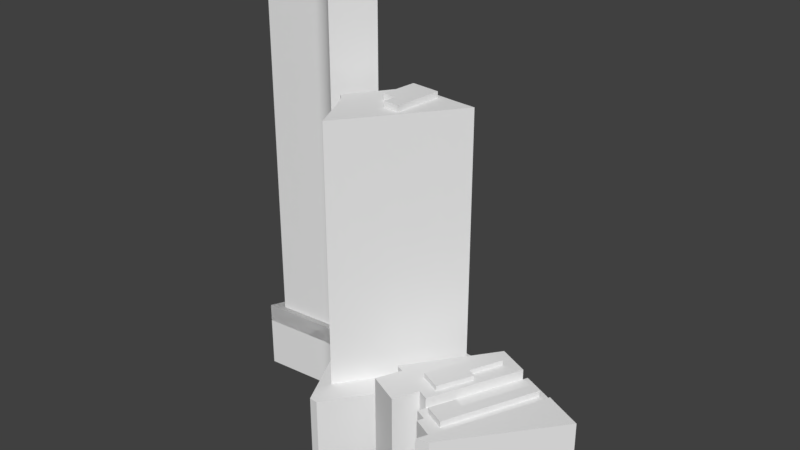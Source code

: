 # Source: SkyscraperGroup_CurvyTwo.blend  (saved by Blender 2.79.0; exported with 4.5.12 LTS)
import bpy
from mathutils import Matrix  # noqa: F401  (used for matrix-valued properties, if any)

bpy.ops.wm.read_factory_settings(use_empty=True)
scene = bpy.context.scene
scene.name = 'Scene'

# ---- collections
col_collection_1 = bpy.data.collections.new('Collection 1'); scene.collection.children.link(col_collection_1)

# ---- materials (node trees are filled in below, after node groups)
mat_cityenginematerial2 = bpy.data.materials.new('CityEngineMaterial2')
mat_cityenginematerial2.alpha_threshold = 0.0
mat_cityenginematerial2.use_transparent_shadow = False
mat_cityenginematerial2.roughness = 0.5

# ---- material node trees

# ---- world
world_world = bpy.data.worlds.new('World'); scene.world = world_world
world_world.color = (0.05088, 0.05088, 0.05088)
world_world.use_sun_shadow = False
world_world.sun_shadow_jitter_overblur = 0.0
world_world.cycles.sampling_method = 'MANUAL'

# ---- meshes
me_cityenginematerial2_mesh_cityenginematerial3_013 = bpy.data.meshes.new('CityEngineMaterial2_mesh_CityEngineMaterial3.013')
me_cityenginematerial2_mesh_cityenginematerial3_013.from_pydata([(42.02, -23.25, 43.09), (65.65, -23.25, -9.388), (69.47, -23.25, -7.581), (71.67, -23.25, -6.578), (75.91, -23.25, -4.628), (78.27, -23.25, -3.552), (82.23, -23.25, -1.77), (67.4, -23.25, 16.7), (56.17, -23.25, 30.69), (47.19, -23.25, 41.88), (65.65, 13.83, -9.388), (42.02, 13.83, 43.09), (47.19, 13.83, 41.88), (56.17, 13.83, 30.69), (67.4, 13.83, 16.7), (82.23, 13.83, -1.77), (78.27, 13.83, -3.552), (75.91, 13.83, -4.628), (71.67, 13.83, -6.578), (69.47, 13.83, -7.581)], [], [(0, 1, 2, 3, 4, 5, 6, 7, 8, 9), (10, 11, 12, 13, 14, 15, 16, 17, 18, 19), (1, 0, 11, 10), (0, 9, 12, 11), (9, 8, 13, 12), (8, 7, 14, 13), (7, 6, 15, 14), (6, 5, 16, 15), (5, 4, 17, 16), (4, 3, 18, 17), (3, 2, 19, 18), (2, 1, 10, 19)])
me_cityenginematerial2_mesh_cityenginematerial3_013.polygons.foreach_set('use_smooth', [True] * 12)
_k = set([(0, 1), (0, 9), (0, 11), (1, 2), (1, 10), (2, 3), (2, 19), (3, 4), (4, 5), (5, 6), (6, 7), (6, 15), (7, 8), (8, 9), (9, 12), (10, 11), (10, 19), (11, 12), (12, 13), (13, 14), (14, 15), (15, 16), (16, 17), (17, 18), (18, 19)])
me_cityenginematerial2_mesh_cityenginematerial3_013.attributes.new('sharp_edge', 'BOOLEAN', 'EDGE').data.foreach_set('value', [ (min(e.vertices), max(e.vertices)) in _k for e in me_cityenginematerial2_mesh_cityenginematerial3_013.edges])
_uv = me_cityenginematerial2_mesh_cityenginematerial3_013.uv_layers.new(name='UVMap')
_uv.uv.foreach_set('vector', [0.2766, 0.6544, 0.2766, 0.000672, 0.2125, 0.001568, 0.1758, 0.001671, 0.1052, 0.002137, 0.06579, 0.002246, 0.0, 0.002246, 0.09, 0.2627, 0.1582, 0.46, 0.2127, 0.6178, 0.2766, 0.000672, 0.2766, 0.6544, 0.2127, 0.6178, 0.1582, 0.46, 0.09, 0.2627, 0.0, 0.002246, 0.06579, 0.002246, 0.1052, 0.002137, 0.1758, 0.001671, 0.2125, 0.001568, 0.2766, 0.000672, 0.2766, 0.6544, 0.2766, 0.6544, 0.2766, 0.000672, 0.2766, 0.6544, 0.2127, 0.6178, 0.2127, 0.6178, 0.2766, 0.6544, 0.2127, 0.6178, 0.1582, 0.46, 0.1582, 0.46, 0.2127, 0.6178, 0.1582, 0.46, 0.09, 0.2627, 0.09, 0.2627, 0.1582, 0.46, 0.09, 0.2627, 0.0, 0.002246, 0.0, 0.002246, 0.09, 0.2627, 0.0, 0.002246, 0.06579, 0.002246, 0.06579, 0.002246, 0.0, 0.002246, 0.06579, 0.002246, 0.1052, 0.002137, 0.1052, 0.002137, 0.06579, 0.002246, 0.1052, 0.002137, 0.1758, 0.001671, 0.1758, 0.001671, 0.1052, 0.002137, 0.1758, 0.001671, 0.2125, 0.001568, 0.2125, 0.001568, 0.1758, 0.001671, 0.2125, 0.001568, 0.2766, 0.000672, 0.2766, 0.000672, 0.2125, 0.001568])
me_cityenginematerial2_mesh_cityenginematerial3_013.materials.append(mat_cityenginematerial2)
me_cityenginematerial2_mesh_cityenginematerial3_013.use_remesh_preserve_volume = False
me_cityenginematerial2_mesh_cityenginematerial3_013.use_remesh_preserve_attributes = False
me_cityenginematerial2_mesh_cityenginematerial3_013.use_mirror_vertex_groups = False
me_cityenginematerial2_mesh_cityenginematerial3_013.update()
me_cityenginematerial2_mesh_cityenginematerial3_013.normals_split_custom_set([tuple(v) for v in zip(*[iter([3.39e-07, -1.0, -3.467e-07, 3.39e-07, -1.0, -3.467e-07, 3.39e-07, -1.0, -3.467e-07, 3.39e-07, -1.0, -3.467e-07, 3.39e-07, -1.0, -3.467e-07, 3.39e-07, -1.0, -3.467e-07, 3.39e-07, -1.0, -3.467e-07, 3.39e-07, -1.0, -3.467e-07, 3.39e-07, -1.0, -3.467e-07, 3.39e-07, -1.0, -3.467e-07, -3.39e-07, 1.0, 3.9e-07, -3.39e-07, 1.0, 3.9e-07, -3.39e-07, 1.0, 3.9e-07, -3.39e-07, 1.0, 3.9e-07, -3.39e-07, 1.0, 3.9e-07, -3.39e-07, 1.0, 3.9e-07, -3.39e-07, 1.0, 3.9e-07, -3.39e-07, 1.0, 3.9e-07, -3.39e-07, 1.0, 3.9e-07, -3.39e-07, 1.0, 3.9e-07, -0.9119, 0.0, -0.4105, -0.9119, 0.0, -0.4105, -0.9119, 0.0, -0.4105, -0.9119, 0.0, -0.4105, 0.2281, -9.686e-08, 0.9736, 0.2281, -9.686e-08, 0.9736, 0.2281, -9.686e-08, 0.9736, 0.2281, -9.686e-08, 0.9736, 0.7798, -1.147e-07, 0.626, 0.7798, -5.736e-08, 0.626, 0.7798, -5.736e-08, 0.626, 0.7798, -1.147e-07, 0.626, 0.7798, -5.736e-08, 0.626, 0.7798, 6.949e-08, 0.626, 0.7798, 6.949e-08, 0.626, 0.7798, -5.736e-08, 0.626, 0.7798, 6.949e-08, 0.626, 0.7798, 1.39e-07, 0.626, 0.7798, 1.39e-07, 0.626, 0.7798, 6.949e-08, 0.626, 0.4105, -9.479e-08, -0.9119, 0.4122, -8.694e-08, -0.9111, 0.4122, -8.694e-08, -0.9111, 0.4105, -9.479e-08, -0.9119, 0.4122, -8.694e-08, -0.9111, 0.4162, -3.954e-08, -0.9093, 0.4162, -3.954e-08, -0.9093, 0.4122, -8.694e-08, -0.9111, 0.4162, -3.954e-08, -0.9093, 0.4162, 0.0, -0.9093, 0.4162, 0.0, -0.9093, 0.4162, -3.954e-08, -0.9093, 0.4162, 0.0, -0.9093, 0.4139, 0.0, -0.9103, 0.4139, 0.0, -0.9103, 0.4162, 0.0, -0.9093, 0.4275, -9.737e-08, -0.904, 0.4275, -9.737e-08, -0.904, 0.4275, -9.737e-08, -0.904, 0.4275, -9.737e-08, -0.904])] * 3)])
me_cityenginematerial2_mesh_cityenginematerial3_012 = bpy.data.meshes.new('CityEngineMaterial2_mesh_CityEngineMaterial3.012')
me_cityenginematerial2_mesh_cityenginematerial3_012.from_pydata([(57.07, 12.8, -10.34), (61.54, 12.8, -8.363), (43.98, 12.8, 31.36), (39.51, 12.8, 29.39), (61.54, 15.53, -8.363), (57.07, 15.53, -10.34), (39.51, 15.53, 29.39), (43.98, 15.53, 31.36), (40.07, 12.8, 16.69), (44.3, 12.8, 18.56), (35.28, 12.8, 27.52), (44.3, 15.53, 18.56), (40.07, 15.53, 16.69), (35.28, 15.53, 27.52)], [], [(0, 1, 2, 3), (4, 5, 6, 7), (1, 0, 5, 4), (0, 3, 6, 5), (3, 2, 7, 6), (2, 1, 4, 7), (8, 9, 3, 10), (11, 12, 13, 6), (9, 8, 12, 11), (8, 10, 13, 12), (10, 3, 6, 13), (3, 9, 11, 6)])
me_cityenginematerial2_mesh_cityenginematerial3_012.polygons.foreach_set('use_smooth', [True] * 12)
_k = set([(0, 1), (0, 3), (0, 5), (1, 2), (1, 4), (2, 3), (2, 7), (3, 6), (3, 9), (3, 10), (4, 5), (4, 7), (5, 6), (6, 7), (6, 11), (6, 13), (8, 9), (8, 10), (8, 12), (9, 11), (10, 13), (11, 12), (12, 13)])
me_cityenginematerial2_mesh_cityenginematerial3_012.attributes.new('sharp_edge', 'BOOLEAN', 'EDGE').data.foreach_set('value', [ (min(e.vertices), max(e.vertices)) in _k for e in me_cityenginematerial2_mesh_cityenginematerial3_012.edges])
_uv = me_cityenginematerial2_mesh_cityenginematerial3_012.uv_layers.new(name='UVMap')
_uv.uv.foreach_set('vector', [0.4018, 0.000792, 0.2816, 0.000679, 0.2766, 0.5531, 0.3973, 0.5536, 0.2816, 0.000679, 0.4018, 0.000792, 0.3973, 0.5536, 0.2766, 0.5531, 0.2816, 0.000679, 0.4018, 0.000792, 0.4018, 0.000792, 0.2816, 0.000679, 0.4018, 0.000792, 0.3973, 0.5536, 0.3973, 0.5536, 0.4018, 0.000792, 0.3973, 0.5536, 0.2766, 0.5531, 0.2766, 0.5531, 0.3973, 0.5536, 0.2766, 0.5531, 0.2816, 0.000679, 0.2816, 0.000679, 0.2766, 0.5531, 0.5126, 0.4033, 0.3985, 0.4029, 0.3973, 0.5536, 0.5115, 0.554, 0.3985, 0.4029, 0.5126, 0.4033, 0.5115, 0.554, 0.3973, 0.5536, 0.3985, 0.4029, 0.5126, 0.4033, 0.5126, 0.4033, 0.3985, 0.4029, 0.5126, 0.4033, 0.5115, 0.554, 0.5115, 0.554, 0.5126, 0.4033, 0.5115, 0.554, 0.3973, 0.5536, 0.3973, 0.5536, 0.5115, 0.554, 0.3973, 0.5536, 0.3985, 0.4029, 0.3985, 0.4029, 0.3973, 0.5536])
me_cityenginematerial2_mesh_cityenginematerial3_012.materials.append(mat_cityenginematerial2)
me_cityenginematerial2_mesh_cityenginematerial3_012.use_remesh_preserve_volume = False
me_cityenginematerial2_mesh_cityenginematerial3_012.use_remesh_preserve_attributes = False
me_cityenginematerial2_mesh_cityenginematerial3_012.use_mirror_vertex_groups = False
me_cityenginematerial2_mesh_cityenginematerial3_012.update()
me_cityenginematerial2_mesh_cityenginematerial3_012.normals_split_custom_set([tuple(v) for v in zip(*[iter([2.841e-07, -1.0, -6.65e-07, 2.841e-07, -1.0, -6.65e-07, 2.841e-07, -1.0, -6.65e-07, 2.841e-07, -1.0, -6.65e-07, -2.841e-07, 1.0, 7.189e-07, -2.841e-07, 1.0, 7.189e-07, -2.841e-07, 1.0, 7.189e-07, -2.841e-07, 1.0, 7.189e-07, 0.4043, 0.0, -0.9146, 0.4043, 0.0, -0.9146, 0.4043, 0.0, -0.9146, 0.4043, 0.0, -0.9146, -0.9146, 0.0, -0.4043, -0.9146, 0.0, -0.4043, -0.9146, 0.0, -0.4043, -0.9146, 0.0, -0.4043, -0.4043, 0.0, 0.9146, -0.4043, 0.0, 0.9146, -0.4043, 0.0, 0.9146, -0.4043, 0.0, 0.9146, 0.9146, 0.0, 0.4043, 0.9146, 0.0, 0.4043, 0.9146, 0.0, 0.4043, 0.9146, 0.0, 0.4043, 0.0, -1.0, 6.973e-08, 0.0, -1.0, 6.973e-08, 0.0, -1.0, 6.973e-08, 0.0, -1.0, 6.973e-08, -1.042e-06, 1.0, 2.371e-06, -1.042e-06, 1.0, 2.371e-06, -1.042e-06, 1.0, 2.371e-06, -1.042e-06, 1.0, 2.371e-06, 0.4043, 0.0, -0.9146, 0.4043, 0.0, -0.9146, 0.4043, 0.0, -0.9146, 0.4043, 0.0, -0.9146, -0.9146, 0.0, -0.4043, -0.9146, 0.0, -0.4043, -0.9146, 0.0, -0.4043, -0.9146, 0.0, -0.4043, -0.4043, 0.0, 0.9146, -0.4043, 0.0, 0.9146, -0.4043, 0.0, 0.9146, -0.4043, 0.0, 0.9146, 0.9146, 0.0, 0.4043, 0.9146, 0.0, 0.4043, 0.9146, 0.0, 0.4043, 0.9146, 0.0, 0.4043])] * 3)])
me_cityenginematerial2_mesh_cityenginematerial3_011 = bpy.data.meshes.new('CityEngineMaterial2_mesh_CityEngineMaterial3.011')
me_cityenginematerial2_mesh_cityenginematerial3_011.from_pydata([(35.99, -23.26, 30.86), (45.58, -23.26, 35.18), (44.33, -23.26, 37.97), (34.76, -23.26, 33.6), (45.58, 12.8, 35.18), (35.99, 12.8, 30.86), (34.76, 12.8, 33.6), (44.33, 12.8, 37.97), (62.78, -23.26, -10.74), (51.1, -23.26, -15.91), (51.1, 12.8, -15.91), (62.78, 12.8, -10.74), (31.05, -23.26, 28.64), (31.05, 12.8, 28.64), (65.65, -23.26, -9.388), (65.65, 12.8, -9.388)], [], [(0, 1, 2, 3), (4, 5, 6, 7), (1, 0, 5, 4), (0, 3, 6, 5), (3, 2, 7, 6), (2, 1, 4, 7), (8, 9, 10, 11), (9, 12, 13, 10), (12, 1, 4, 13), (1, 14, 15, 4), (14, 8, 11, 15), (11, 10, 13, 4, 15)])
me_cityenginematerial2_mesh_cityenginematerial3_011.polygons.foreach_set('use_smooth', [True] * 12)
_k = set([(0, 1), (0, 3), (0, 5), (1, 2), (1, 4), (2, 3), (2, 7), (3, 6), (4, 5), (4, 7), (4, 13), (4, 15), (5, 6), (6, 7), (8, 11), (9, 10), (10, 11), (10, 13), (11, 15), (12, 13), (14, 15)])
me_cityenginematerial2_mesh_cityenginematerial3_011.attributes.new('sharp_edge', 'BOOLEAN', 'EDGE').data.foreach_set('value', [ (min(e.vertices), max(e.vertices)) in _k for e in me_cityenginematerial2_mesh_cityenginematerial3_011.edges])
_uv = me_cityenginematerial2_mesh_cityenginematerial3_011.uv_layers.new(name='UVMap')
_uv.uv.foreach_set('vector', [0.4357, 0.5557, 0.2766, 0.5559, 0.2766, 0.5906, 0.4358, 0.5899, 0.2766, 0.5559, 0.4357, 0.5557, 0.4358, 0.5899, 0.2766, 0.5906, 0.2766, 0.5559, 0.4357, 0.5557, 0.4357, 0.5557, 0.2766, 0.5559, 0.4357, 0.5557, 0.4358, 0.5899, 0.4358, 0.5899, 0.4357, 0.5557, 0.4358, 0.5899, 0.2766, 0.5906, 0.2766, 0.5906, 0.4358, 0.5899, 0.2766, 0.5906, 0.2766, 0.5559, 0.2766, 0.5559, 0.2766, 0.5906, 0.3246, 0.0, 0.5166, 0.0, 0.5166, 0.0, 0.3246, 0.0, 0.5166, 0.0, 0.5177, 0.5556, 0.5177, 0.5556, 0.5166, 0.0, 0.5177, 0.5556, 0.2766, 0.5559, 0.2766, 0.5559, 0.5177, 0.5556, 0.2766, 0.5559, 0.2766, 0.000672, 0.2766, 0.000672, 0.2766, 0.5559, 0.2766, 0.000672, 0.3246, 0.0, 0.3246, 0.0, 0.2766, 0.000672, 0.3246, 0.0, 0.5166, 0.0, 0.5177, 0.5556, 0.2766, 0.5559, 0.2766, 0.000672])
me_cityenginematerial2_mesh_cityenginematerial3_011.materials.append(mat_cityenginematerial2)
me_cityenginematerial2_mesh_cityenginematerial3_011.use_remesh_preserve_volume = False
me_cityenginematerial2_mesh_cityenginematerial3_011.use_remesh_preserve_attributes = False
me_cityenginematerial2_mesh_cityenginematerial3_011.use_mirror_vertex_groups = False
me_cityenginematerial2_mesh_cityenginematerial3_011.update()
me_cityenginematerial2_mesh_cityenginematerial3_011.normals_split_custom_set([tuple(v) for v in zip(*[iter([0.0, -1.0, 4.783e-07, 0.0, -1.0, 4.783e-07, 0.0, -1.0, 4.783e-07, 0.0, -1.0, 4.783e-07, 0.0, 1.0, 2.391e-07, 0.0, 1.0, 2.391e-07, 0.0, 1.0, 2.391e-07, 0.0, 1.0, 2.391e-07, 0.4105, 8.045e-08, -0.9119, 0.4105, 8.045e-08, -0.9119, 0.4105, 8.045e-08, -0.9119, 0.4105, 8.045e-08, -0.9119, -0.9119, 7.036e-08, -0.4105, -0.9119, 7.036e-08, -0.4105, -0.9119, 7.036e-08, -0.4105, -0.9119, 7.036e-08, -0.4105, -0.4149, -8.044e-08, 0.9099, -0.4149, -8.044e-08, 0.9099, -0.4149, -8.044e-08, 0.9099, -0.4149, -8.044e-08, 0.9099, 0.9119, -6.92e-08, 0.4105, 0.9119, -6.92e-08, 0.4105, 0.9119, -6.92e-08, 0.4105, 0.9119, -6.92e-08, 0.4105, 0.4043, 0.0, -0.9146, 0.4043, 0.0, -0.9146, 0.4043, 0.0, -0.9146, 0.4043, 0.0, -0.9146, -0.9119, -6.93e-08, -0.4105, -0.9119, -6.93e-08, -0.4105, -0.9119, -6.93e-08, -0.4105, -0.9119, -6.93e-08, -0.4105, -0.4105, -7.964e-08, 0.9119, -0.4105, -7.964e-08, 0.9119, -0.4105, -7.964e-08, 0.9119, -0.4105, -7.964e-08, 0.9119, 0.9119, 0.0, 0.4105, 0.9119, 0.0, 0.4105, 0.9119, 0.0, 0.4105, 0.9119, 0.0, 0.4105, 0.4275, 0.0, -0.904, 0.4275, 0.0, -0.904, 0.4275, 0.0, -0.904, 0.4275, 0.0, -0.904, 7.709e-07, 1.0, 6.264e-07, 7.709e-07, 1.0, 6.264e-07, 7.709e-07, 1.0, 6.264e-07, 7.709e-07, 1.0, 6.264e-07, 7.709e-07, 1.0, 6.264e-07])] * 3)])
me_cityenginematerial2_mesh_cityenginematerial3_010 = bpy.data.meshes.new('CityEngineMaterial2_mesh_CityEngineMaterial3.010')
me_cityenginematerial2_mesh_cityenginematerial3_010.from_pydata([(36.66, 17.35, -13.69), (42.07, 17.35, -11.26), (29.03, 17.35, 17.7), (23.62, 17.35, 15.27), (42.07, 19.57, -11.26), (36.66, 19.57, -13.69), (23.62, 19.57, 15.27), (29.03, 19.57, 17.7), (35.87, 17.35, 2.51), (39.41, 17.35, 4.104), (32.56, 17.35, 19.3), (39.41, 19.57, 4.104), (35.87, 19.57, 2.51), (32.56, 19.57, 19.3)], [], [(0, 1, 2, 3), (4, 5, 6, 7), (1, 0, 5, 4), (0, 3, 6, 5), (3, 2, 7, 6), (2, 1, 4, 7), (8, 9, 10, 2), (11, 12, 7, 13), (9, 8, 12, 11), (8, 2, 7, 12), (2, 10, 13, 7), (10, 9, 11, 13)])
me_cityenginematerial2_mesh_cityenginematerial3_010.polygons.foreach_set('use_smooth', [True] * 12)
_k = set([(0, 1), (0, 3), (0, 5), (1, 2), (1, 4), (2, 3), (2, 7), (2, 8), (2, 10), (3, 6), (4, 5), (4, 7), (5, 6), (6, 7), (7, 12), (7, 13), (8, 9), (8, 12), (9, 10), (9, 11), (10, 13), (11, 12), (11, 13)])
me_cityenginematerial2_mesh_cityenginematerial3_010.attributes.new('sharp_edge', 'BOOLEAN', 'EDGE').data.foreach_set('value', [ (min(e.vertices), max(e.vertices)) in _k for e in me_cityenginematerial2_mesh_cityenginematerial3_010.edges])
_uv = me_cityenginematerial2_mesh_cityenginematerial3_010.uv_layers.new(name='UVMap')
_uv.uv.foreach_set('vector', [0.7377, 0.02516, 0.6041, 0.02582, 0.6056, 0.5157, 0.7399, 0.5154, 0.6041, 0.02582, 0.7377, 0.02516, 0.7399, 0.5154, 0.6056, 0.5157, 0.6041, 0.02582, 0.7377, 0.02516, 0.7377, 0.02516, 0.6041, 0.02582, 0.7377, 0.02516, 0.7399, 0.5154, 0.7399, 0.5154, 0.7377, 0.02516, 0.7399, 0.5154, 0.6056, 0.5157, 0.6056, 0.5157, 0.7399, 0.5154, 0.6056, 0.5157, 0.6041, 0.02582, 0.6041, 0.02582, 0.6056, 0.5157, 0.6048, 0.2587, 0.5171, 0.259, 0.5176, 0.5158, 0.6056, 0.5157, 0.5171, 0.259, 0.6048, 0.2587, 0.6056, 0.5157, 0.5176, 0.5158, 0.5171, 0.259, 0.6048, 0.2587, 0.6048, 0.2587, 0.5171, 0.259, 0.6048, 0.2587, 0.6056, 0.5157, 0.6056, 0.5157, 0.6048, 0.2587, 0.6056, 0.5157, 0.5176, 0.5158, 0.5176, 0.5158, 0.6056, 0.5157, 0.5176, 0.5158, 0.5171, 0.259, 0.5171, 0.259, 0.5176, 0.5158])
me_cityenginematerial2_mesh_cityenginematerial3_010.materials.append(mat_cityenginematerial2)
me_cityenginematerial2_mesh_cityenginematerial3_010.use_remesh_preserve_volume = False
me_cityenginematerial2_mesh_cityenginematerial3_010.use_remesh_preserve_attributes = False
me_cityenginematerial2_mesh_cityenginematerial3_010.use_mirror_vertex_groups = False
me_cityenginematerial2_mesh_cityenginematerial3_010.update()
me_cityenginematerial2_mesh_cityenginematerial3_010.normals_split_custom_set([tuple(v) for v in zip(*[iter([0.0, -1.0, -8.107e-08, 0.0, -1.0, -8.107e-08, 0.0, -1.0, -8.107e-08, 0.0, -1.0, -8.107e-08, 0.0, 1.0, 0.0, 0.0, 1.0, 0.0, 0.0, 1.0, 0.0, 0.0, 1.0, 0.0, 0.4106, 0.0, -0.9118, 0.4106, 0.0, -0.9118, 0.4106, 0.0, -0.9118, 0.4106, 0.0, -0.9118, -0.9118, 0.0, -0.4106, -0.9118, 0.0, -0.4106, -0.9118, 0.0, -0.4106, -0.9118, 0.0, -0.4106, -0.4106, 0.0, 0.9118, -0.4106, 0.0, 0.9118, -0.4106, 0.0, 0.9118, -0.4106, 0.0, 0.9118, 0.9118, 0.0, 0.4106, 0.9118, 0.0, 0.4106, 0.9118, 0.0, 0.4106, 0.9118, 0.0, 0.4106, 0.0, -1.0, 5.897e-08, 0.0, -1.0, 5.897e-08, 0.0, -1.0, 5.897e-08, 0.0, -1.0, 5.897e-08, 0.0, 1.0, -1.179e-07, 0.0, 1.0, -1.179e-07, 0.0, 1.0, -1.179e-07, 0.0, 1.0, -1.179e-07, 0.4106, 0.0, -0.9118, 0.4106, 0.0, -0.9118, 0.4106, 0.0, -0.9118, 0.4106, 0.0, -0.9118, -0.9118, 0.0, -0.4106, -0.9118, 0.0, -0.4106, -0.9118, 0.0, -0.4106, -0.9118, 0.0, -0.4106, -0.4106, 0.0, 0.9118, -0.4106, 0.0, 0.9118, -0.4106, 0.0, 0.9118, -0.4106, 0.0, 0.9118, 0.9118, 0.0, 0.4106, 0.9118, 0.0, 0.4106, 0.9118, 0.0, 0.4106, 0.9118, 0.0, 0.4106])] * 3)])
me_cityenginematerial2_mesh_cityenginematerial3_009 = bpy.data.meshes.new('CityEngineMaterial2_mesh_CityEngineMaterial3.009')
me_cityenginematerial2_mesh_cityenginematerial3_009.from_pydata([(50.15, -23.37, -13.8), (36.75, -23.37, -19.84), (36.75, 17.35, -19.84), (50.15, 17.35, -13.8), (10.58, -23.37, 15.59), (10.58, 17.35, 15.59), (32.48, -23.37, 25.45), (32.48, 17.35, 25.45)], [], [(0, 1, 2, 3), (1, 4, 5, 2), (4, 6, 7, 5), (6, 0, 3, 7), (3, 2, 5, 7)])
me_cityenginematerial2_mesh_cityenginematerial3_009.polygons.foreach_set('use_smooth', [True] * 5)
_k = set([(0, 3), (1, 2), (2, 3), (2, 5), (3, 7), (4, 5), (5, 7), (6, 7)])
me_cityenginematerial2_mesh_cityenginematerial3_009.attributes.new('sharp_edge', 'BOOLEAN', 'EDGE').data.foreach_set('value', [ (min(e.vertices), max(e.vertices)) in _k for e in me_cityenginematerial2_mesh_cityenginematerial3_009.edges])
_uv = me_cityenginematerial2_mesh_cityenginematerial3_009.uv_layers.new(name='UVMap')
_uv.uv.foreach_set('vector', [0.5166, 0.02625, 0.7377, 0.02516, 0.7377, 0.02516, 0.5166, 0.02625, 0.7377, 0.02516, 0.8807, 0.5152, 0.8807, 0.5152, 0.7377, 0.02516, 0.8807, 0.5152, 0.5176, 0.5158, 0.5176, 0.5158, 0.8807, 0.5152, 0.5176, 0.5158, 0.5166, 0.02625, 0.5166, 0.02625, 0.5176, 0.5158, 0.5166, 0.02625, 0.7377, 0.02516, 0.8807, 0.5152, 0.5176, 0.5158])
me_cityenginematerial2_mesh_cityenginematerial3_009.materials.append(mat_cityenginematerial2)
me_cityenginematerial2_mesh_cityenginematerial3_009.use_remesh_preserve_volume = False
me_cityenginematerial2_mesh_cityenginematerial3_009.use_remesh_preserve_attributes = False
me_cityenginematerial2_mesh_cityenginematerial3_009.use_mirror_vertex_groups = False
me_cityenginematerial2_mesh_cityenginematerial3_009.update()
me_cityenginematerial2_mesh_cityenginematerial3_009.normals_split_custom_set([tuple(v) for v in zip(*[iter([0.4106, -5.098e-08, -0.9118, 0.4106, -5.098e-08, -0.9118, 0.4106, -5.098e-08, -0.9118, 0.4106, -5.098e-08, -0.9118, -0.8043, 0.0, -0.5942, -0.8043, 0.0, -0.5942, -0.8043, 0.0, -0.5942, -0.8043, 0.0, -0.5942, -0.4105, -3.12e-08, 0.9119, -0.4105, -3.12e-08, 0.9119, -0.4105, -3.12e-08, 0.9119, -0.4105, -3.12e-08, 0.9119, 0.9119, 0.0, 0.4105, 0.9119, 0.0, 0.4105, 0.9119, 0.0, 0.4105, 0.9119, 0.0, 0.4105, -2.911e-07, 1.0, 6.225e-07, -2.911e-07, 1.0, 6.225e-07, -2.911e-07, 1.0, 6.225e-07, -2.911e-07, 1.0, 6.225e-07])] * 3)])
me_cityenginematerial2_mesh_cityenginematerial3_008 = bpy.data.meshes.new('CityEngineMaterial2_mesh_CityEngineMaterial3.008')
me_cityenginematerial2_mesh_cityenginematerial3_008.from_pydata([(13.98, -23.37, 17.12), (27.77, -23.37, 23.33), (22.95, -23.37, 34.05), (9.163, -23.37, 27.81), (27.77, 17.35, 23.33), (13.98, 17.35, 17.12), (9.163, 17.35, 27.81), (22.95, 17.35, 34.05)], [], [(0, 1, 2, 3), (4, 5, 6, 7), (1, 0, 5, 4), (0, 3, 6, 5), (3, 2, 7, 6), (2, 1, 4, 7)])
me_cityenginematerial2_mesh_cityenginematerial3_008.polygons.foreach_set('use_smooth', [True] * 6)
_k = set([(0, 1), (0, 3), (0, 5), (1, 2), (1, 4), (2, 3), (2, 7), (3, 6), (4, 5), (4, 7), (5, 6), (6, 7)])
me_cityenginematerial2_mesh_cityenginematerial3_008.attributes.new('sharp_edge', 'BOOLEAN', 'EDGE').data.foreach_set('value', [ (min(e.vertices), max(e.vertices)) in _k for e in me_cityenginematerial2_mesh_cityenginematerial3_008.edges])
_uv = me_cityenginematerial2_mesh_cityenginematerial3_008.uv_layers.new(name='UVMap')
_uv.uv.foreach_set('vector', [0.8244, 0.5153, 0.5957, 0.5157, 0.596, 0.6494, 0.8249, 0.6488, 0.5957, 0.5157, 0.8244, 0.5153, 0.8249, 0.6488, 0.596, 0.6494, 0.5957, 0.5157, 0.8244, 0.5153, 0.8244, 0.5153, 0.5957, 0.5157, 0.8244, 0.5153, 0.8249, 0.6488, 0.8249, 0.6488, 0.8244, 0.5153, 0.8249, 0.6488, 0.596, 0.6494, 0.596, 0.6494, 0.8249, 0.6488, 0.596, 0.6494, 0.5957, 0.5157, 0.5957, 0.5157, 0.596, 0.6494])
me_cityenginematerial2_mesh_cityenginematerial3_008.materials.append(mat_cityenginematerial2)
me_cityenginematerial2_mesh_cityenginematerial3_008.use_remesh_preserve_volume = False
me_cityenginematerial2_mesh_cityenginematerial3_008.use_remesh_preserve_attributes = False
me_cityenginematerial2_mesh_cityenginematerial3_008.use_mirror_vertex_groups = False
me_cityenginematerial2_mesh_cityenginematerial3_008.update()
me_cityenginematerial2_mesh_cityenginematerial3_008.normals_split_custom_set([tuple(v) for v in zip(*[iter([-3.848e-07, -1.0, -1.718e-06, -3.848e-07, -1.0, -1.718e-06, -3.848e-07, -1.0, -1.718e-06, -3.848e-07, -1.0, -1.718e-06, 0.0, 1.0, -8.588e-08, 0.0, 1.0, -8.588e-08, 0.0, 1.0, -8.588e-08, 0.0, 1.0, -8.588e-08, 0.4105, 4.953e-08, -0.9119, 0.4105, 4.953e-08, -0.9119, 0.4105, 4.953e-08, -0.9119, 0.4105, 4.953e-08, -0.9119, -0.9119, 1.598e-08, -0.4105, -0.9119, 1.598e-08, -0.4105, -0.9119, 1.598e-08, -0.4105, -0.9119, 1.598e-08, -0.4105, -0.4125, -7.429e-08, 0.911, -0.4125, -7.429e-08, 0.911, -0.4125, -7.429e-08, 0.911, -0.4125, -7.429e-08, 0.911, 0.9119, 0.0, 0.4105, 0.9119, 0.0, 0.4105, 0.9119, 0.0, 0.4105, 0.9119, 0.0, 0.4105])] * 3)])
me_cityenginematerial2_mesh_cityenginematerial3_007 = bpy.data.meshes.new('CityEngineMaterial2_mesh_CityEngineMaterial3.007')
me_cityenginematerial2_mesh_cityenginematerial3_007.from_pydata([(-2.828, 119.2, -16.24), (4.078, 119.2, -15.6), (2.14, 119.2, 5.496), (-4.766, 119.2, 4.862), (4.078, 121.7, -15.6), (-2.828, 121.7, -16.24), (-4.766, 121.7, 4.862), (2.14, 121.7, 5.496), (-8.637, 119.2, -16.77), (-4.272, 119.2, -0.5162), (-10.08, 119.2, -1.05), (-8.637, 121.7, -16.77), (-10.08, 121.7, -1.05), (-4.272, 121.7, -0.5162)], [], [(0, 1, 2, 3), (4, 5, 6, 7), (1, 0, 5, 4), (0, 3, 6, 5), (3, 2, 7, 6), (2, 1, 4, 7), (8, 0, 9, 10), (5, 11, 12, 13), (0, 8, 11, 5), (8, 10, 12, 11), (10, 9, 13, 12), (9, 0, 5, 13)])
me_cityenginematerial2_mesh_cityenginematerial3_007.polygons.foreach_set('use_smooth', [True] * 12)
_k = set([(0, 1), (0, 3), (0, 5), (0, 8), (0, 9), (1, 2), (1, 4), (2, 3), (2, 7), (3, 6), (4, 5), (4, 7), (5, 6), (5, 11), (5, 13), (6, 7), (8, 10), (8, 11), (9, 10), (9, 13), (10, 12), (11, 12), (12, 13)])
me_cityenginematerial2_mesh_cityenginematerial3_007.attributes.new('sharp_edge', 'BOOLEAN', 'EDGE').data.foreach_set('value', [ (min(e.vertices), max(e.vertices)) in _k for e in me_cityenginematerial2_mesh_cityenginematerial3_007.edges])
_uv = me_cityenginematerial2_mesh_cityenginematerial3_007.uv_layers.new(name='UVMap')
_uv.uv.foreach_set('vector', [0.6132, 0.006838, 0.4621, 0.006838, 0.4621, 0.4489, 0.6132, 0.4489, 0.4621, 0.006838, 0.6132, 0.006838, 0.6132, 0.4489, 0.4621, 0.4489, 0.4621, 0.006838, 0.6132, 0.006838, 0.6132, 0.006838, 0.4621, 0.006838, 0.6132, 0.006838, 0.6132, 0.4489, 0.6132, 0.4489, 0.6132, 0.006838, 0.6132, 0.4489, 0.4621, 0.4489, 0.4621, 0.4489, 0.6132, 0.4489, 0.4621, 0.4489, 0.4621, 0.006838, 0.4621, 0.006838, 0.4621, 0.4489, 0.7404, 0.006838, 0.6132, 0.006838, 0.6132, 0.3362, 0.7404, 0.3362, 0.6132, 0.006838, 0.7404, 0.006838, 0.7404, 0.3362, 0.6132, 0.3362, 0.6132, 0.006838, 0.7404, 0.006838, 0.7404, 0.006838, 0.6132, 0.006838, 0.7404, 0.006838, 0.7404, 0.3362, 0.7404, 0.3362, 0.7404, 0.006838, 0.7404, 0.3362, 0.6132, 0.3362, 0.6132, 0.3362, 0.7404, 0.3362, 0.6132, 0.3362, 0.6132, 0.006838, 0.6132, 0.006838, 0.6132, 0.3362])
me_cityenginematerial2_mesh_cityenginematerial3_007.materials.append(mat_cityenginematerial2)
me_cityenginematerial2_mesh_cityenginematerial3_007.use_remesh_preserve_volume = False
me_cityenginematerial2_mesh_cityenginematerial3_007.use_remesh_preserve_attributes = False
me_cityenginematerial2_mesh_cityenginematerial3_007.use_mirror_vertex_groups = False
me_cityenginematerial2_mesh_cityenginematerial3_007.update()
me_cityenginematerial2_mesh_cityenginematerial3_007.normals_split_custom_set([tuple(v) for v in zip(*[iter([6.588e-08, -1.0, -8.308e-07, 6.588e-08, -1.0, -8.308e-07, 6.588e-08, -1.0, -8.308e-07, 6.588e-08, -1.0, -8.308e-07, -6.588e-08, 1.0, 4.154e-07, -6.588e-08, 1.0, 4.154e-07, -6.588e-08, 1.0, 4.154e-07, -6.588e-08, 1.0, 4.154e-07, 0.09147, 0.0, -0.9958, 0.09147, 0.0, -0.9958, 0.09147, 0.0, -0.9958, 0.09147, 0.0, -0.9958, -0.9958, 0.0, -0.09147, -0.9958, 0.0, -0.09147, -0.9958, 0.0, -0.09147, -0.9958, 0.0, -0.09147, -0.09147, 0.0, 0.9958, -0.09147, 0.0, 0.9958, -0.09147, 0.0, 0.9958, -0.09147, 0.0, 0.9958, 0.9958, 0.0, 0.09147, 0.9958, 0.0, 0.09147, 0.9958, 0.0, 0.09147, 0.9958, 0.0, 0.09147, -1.347e-06, -1.0, 6.628e-07, -1.347e-06, -1.0, 6.628e-07, -1.347e-06, -1.0, 6.628e-07, -1.347e-06, -1.0, 6.628e-07, 0.0, 1.0, 0.0, 0.0, 1.0, 0.0, 0.0, 1.0, 0.0, 0.0, 1.0, 0.0, 0.09147, 0.0, -0.9958, 0.09147, 0.0, -0.9958, 0.09147, 0.0, -0.9958, 0.09147, 0.0, -0.9958, -0.9958, 0.0, -0.09147, -0.9958, 0.0, -0.09147, -0.9958, 0.0, -0.09147, -0.9958, 0.0, -0.09147, -0.09147, 0.0, 0.9958, -0.09147, 0.0, 0.9958, -0.09147, 0.0, 0.9958, -0.09147, 0.0, 0.9958, 0.9958, 0.0, 0.09147, 0.9958, 0.0, 0.09147, 0.9958, 0.0, 0.09147, 0.9958, 0.0, 0.09147])] * 3)])
me_cityenginematerial2_mesh_cityenginematerial3_006 = bpy.data.meshes.new('CityEngineMaterial2_mesh_CityEngineMaterial3.006')
me_cityenginematerial2_mesh_cityenginematerial3_006.from_pydata([(12.24, 5.48, -16.82), (-9.675, 5.48, -18.84), (-9.675, 119.2, -18.84), (12.24, 119.2, -16.82), (-26.16, 5.48, 5.479), (-26.16, 119.2, 5.479), (-24.6, 5.48, 6.829), (-24.6, 119.2, 6.829), (-23.2, 5.48, 8.486), (-23.2, 119.2, 8.486), (-22.09, 5.48, 10.35), (-22.09, 119.2, 10.35), (-12.92, 5.48, 29.36), (-12.92, 119.2, 29.36), (20.75, 5.48, -16.22), (20.75, 119.2, -16.22)], [], [(0, 1, 2, 3), (1, 4, 5, 2), (4, 6, 7, 5), (6, 8, 9, 7), (8, 10, 11, 9), (10, 12, 13, 11), (12, 14, 15, 13), (14, 0, 3, 15), (3, 2, 5, 7, 9, 11, 13, 15)])
me_cityenginematerial2_mesh_cityenginematerial3_006.polygons.foreach_set('use_smooth', [True] * 9)
_k = set([(0, 3), (1, 2), (2, 3), (2, 5), (3, 15), (4, 5), (5, 7), (6, 7), (7, 9), (8, 9), (9, 11), (10, 11), (11, 13), (12, 13), (13, 15), (14, 15)])
me_cityenginematerial2_mesh_cityenginematerial3_006.attributes.new('sharp_edge', 'BOOLEAN', 'EDGE').data.foreach_set('value', [ (min(e.vertices), max(e.vertices)) in _k for e in me_cityenginematerial2_mesh_cityenginematerial3_006.edges])
_uv = me_cityenginematerial2_mesh_cityenginematerial3_006.uv_layers.new(name='UVMap')
_uv.uv.foreach_set('vector', [0.3379, 0.006838, 0.7404, 0.006838, 0.7404, 0.006838, 0.3379, 0.006838, 0.7404, 0.006838, 1.0, 0.4596, 1.0, 0.4596, 0.7404, 0.006838, 1.0, 0.4596, 0.9693, 0.4807, 0.9693, 0.4807, 1.0, 0.4596, 0.9693, 0.4807, 0.941, 0.5075, 0.941, 0.5075, 0.9693, 0.4807, 0.941, 0.5075, 0.9177, 0.5384, 0.9177, 0.5384, 0.941, 0.5075, 0.9177, 0.5384, 0.7189, 0.8568, 0.7189, 0.8568, 0.9177, 0.5384, 0.7189, 0.8568, 0.1818, 0.003679, 0.1818, 0.003679, 0.7189, 0.8568, 0.1818, 0.003679, 0.3379, 0.006838, 0.3379, 0.006838, 0.1818, 0.003679, 0.3379, 0.006838, 0.7404, 0.006838, 1.0, 0.4596, 0.9693, 0.4807, 0.941, 0.5075, 0.9177, 0.5384, 0.7189, 0.8568, 0.1818, 0.003679])
me_cityenginematerial2_mesh_cityenginematerial3_006.materials.append(mat_cityenginematerial2)
me_cityenginematerial2_mesh_cityenginematerial3_006.use_remesh_preserve_volume = False
me_cityenginematerial2_mesh_cityenginematerial3_006.use_remesh_preserve_attributes = False
me_cityenginematerial2_mesh_cityenginematerial3_006.use_mirror_vertex_groups = False
me_cityenginematerial2_mesh_cityenginematerial3_006.update()
me_cityenginematerial2_mesh_cityenginematerial3_006.normals_split_custom_set([tuple(v) for v in zip(*[iter([0.09147, 1.832e-07, -0.9958, 0.09147, 1.832e-07, -0.9958, 0.09147, 1.832e-07, -0.9958, 0.09147, 1.832e-07, -0.9958, -0.8277, -5.479e-08, -0.5611, -0.8277, -5.479e-08, -0.5611, -0.8277, -5.479e-08, -0.5611, -0.8277, -5.479e-08, -0.5611, -0.654, -1.462e-07, 0.7565, -0.654, -1.462e-07, 0.7565, -0.654, -1.462e-07, 0.7565, -0.654, -1.462e-07, 0.7565, -0.7633, -1.081e-07, 0.646, -0.7633, -1.081e-07, 0.646, -0.7633, -1.081e-07, 0.646, -0.7633, -1.081e-07, 0.646, -0.8598, -9.262e-08, 0.5106, -0.8598, -9.262e-08, 0.5106, -0.8598, -9.262e-08, 0.5106, -0.8598, -9.262e-08, 0.5106, -0.9008, -7.628e-08, 0.4342, -0.9008, -7.628e-08, 0.4342, -0.9008, -7.628e-08, 0.4342, -0.9008, -7.628e-08, 0.4342, 0.8043, -8.047e-08, 0.5942, 0.8043, -8.047e-08, 0.5942, 0.8043, -8.047e-08, 0.5942, 0.8043, -8.047e-08, 0.5942, 0.07051, 1.523e-07, -0.9975, 0.07051, 1.523e-07, -0.9975, 0.07051, 1.523e-07, -0.9975, 0.07051, 1.523e-07, -0.9975, -1.88e-07, 1.0, 4.54e-07, -1.88e-07, 1.0, 4.54e-07, -1.88e-07, 1.0, 4.54e-07, -1.88e-07, 1.0, 4.54e-07, -1.88e-07, 1.0, 4.54e-07, -1.88e-07, 1.0, 4.54e-07, -1.88e-07, 1.0, 4.54e-07, -1.88e-07, 1.0, 4.54e-07])] * 3)])
me_cityenginematerial2_mesh_cityenginematerial3_005 = bpy.data.meshes.new('CityEngineMaterial2_mesh_CityEngineMaterial3.005')
me_cityenginematerial2_mesh_cityenginematerial3_005.from_pydata([(-12.33, -23.35, -25.8), (15.06, -23.35, -23.29), (38.09, -23.35, -21.66), (-9.06, -23.35, 42.17), (-12.84, -23.35, 41.83), (-27.85, -23.35, 10.69), (-29.24, -23.35, 8.353), (-30.99, -23.35, 6.282), (-32.94, -23.35, 4.595), (15.06, 5.48, -23.29), (-12.33, 5.48, -25.8), (-32.94, 5.48, 4.595), (-30.99, 5.48, 6.282), (-29.24, 5.48, 8.353), (-27.85, 5.48, 10.69), (-12.84, 5.48, 41.83), (-9.06, 5.48, 42.17), (38.09, 5.48, -21.66)], [], [(0, 1, 2, 3, 4, 5, 6, 7, 8), (9, 10, 11, 12, 13, 14, 15, 16, 17), (1, 0, 10, 9), (0, 8, 11, 10), (8, 7, 12, 11), (7, 6, 13, 12), (6, 5, 14, 13), (5, 4, 15, 14), (4, 3, 16, 15), (3, 2, 17, 16), (2, 1, 9, 17)])
me_cityenginematerial2_mesh_cityenginematerial3_005.polygons.foreach_set('use_smooth', [True] * 11)
_k = set([(0, 1), (0, 8), (0, 10), (1, 2), (1, 9), (2, 3), (2, 17), (3, 4), (3, 16), (4, 5), (4, 15), (5, 6), (5, 14), (6, 7), (6, 13), (7, 8), (7, 12), (8, 11), (9, 10), (9, 17), (10, 11), (11, 12), (12, 13), (13, 14), (14, 15), (15, 16), (16, 17)])
me_cityenginematerial2_mesh_cityenginematerial3_005.attributes.new('sharp_edge', 'BOOLEAN', 'EDGE').data.foreach_set('value', [ (min(e.vertices), max(e.vertices)) in _k for e in me_cityenginematerial2_mesh_cityenginematerial3_005.edges])
_uv = me_cityenginematerial2_mesh_cityenginematerial3_005.uv_layers.new(name='UVMap')
_uv.uv.foreach_set('vector', [0.7404, 0.006838, 0.3379, 0.006838, 0.0, 0.0, 0.6017, 0.9557, 0.6572, 0.9558, 0.9177, 0.5384, 0.941, 0.5075, 0.9693, 0.4807, 1.0, 0.4596, 0.3379, 0.006838, 0.7404, 0.006838, 1.0, 0.4596, 0.9693, 0.4807, 0.941, 0.5075, 0.9177, 0.5384, 0.6572, 0.9558, 0.6017, 0.9557, 0.0, 0.0, 0.3379, 0.006838, 0.7404, 0.006838, 0.7404, 0.006838, 0.3379, 0.006838, 0.7404, 0.006838, 1.0, 0.4596, 1.0, 0.4596, 0.7404, 0.006838, 1.0, 0.4596, 0.9693, 0.4807, 0.9693, 0.4807, 1.0, 0.4596, 0.9693, 0.4807, 0.941, 0.5075, 0.941, 0.5075, 0.9693, 0.4807, 0.941, 0.5075, 0.9177, 0.5384, 0.9177, 0.5384, 0.941, 0.5075, 0.9177, 0.5384, 0.6572, 0.9558, 0.6572, 0.9558, 0.9177, 0.5384, 0.6572, 0.9558, 0.6017, 0.9557, 0.6017, 0.9557, 0.6572, 0.9558, 0.6017, 0.9557, 0.0, 0.0, 0.0, 0.0, 0.6017, 0.9557, 0.0, 0.0, 0.3379, 0.006838, 0.3379, 0.006838, 0.0, 0.0])
me_cityenginematerial2_mesh_cityenginematerial3_005.materials.append(mat_cityenginematerial2)
me_cityenginematerial2_mesh_cityenginematerial3_005.use_remesh_preserve_volume = False
me_cityenginematerial2_mesh_cityenginematerial3_005.use_remesh_preserve_attributes = False
me_cityenginematerial2_mesh_cityenginematerial3_005.use_mirror_vertex_groups = False
me_cityenginematerial2_mesh_cityenginematerial3_005.update()
me_cityenginematerial2_mesh_cityenginematerial3_005.normals_split_custom_set([tuple(v) for v in zip(*[iter([4.28e-07, -1.0, -1.322e-07, 4.28e-07, -1.0, -1.322e-07, 4.28e-07, -1.0, -1.322e-07, 4.28e-07, -1.0, -1.322e-07, 4.28e-07, -1.0, -1.322e-07, 4.28e-07, -1.0, -1.322e-07, 4.28e-07, -1.0, -1.322e-07, 4.28e-07, -1.0, -1.322e-07, 4.28e-07, -1.0, -1.322e-07, 0.0, 1.0, 1.23e-08, 0.0, 1.0, 1.23e-08, 0.0, 1.0, 1.23e-08, 0.0, 1.0, 1.23e-08, 0.0, 1.0, 1.23e-08, 0.0, 1.0, 1.23e-08, 0.0, 1.0, 1.23e-08, 0.0, 1.0, 1.23e-08, 0.0, 1.0, 1.23e-08, 0.09147, -1.317e-07, -0.9958, 0.09147, -1.317e-07, -0.9958, 0.09147, -1.317e-07, -0.9958, 0.09147, -1.317e-07, -0.9958, -0.8277, -5.765e-08, -0.5611, -0.8277, -5.765e-08, -0.5611, -0.8277, -5.765e-08, -0.5611, -0.8277, -5.765e-08, -0.5611, -0.654, 1.026e-07, 0.7565, -0.654, 1.026e-07, 0.7565, -0.654, 1.026e-07, 0.7565, -0.654, 1.026e-07, 0.7565, -0.7633, 9.753e-08, 0.646, -0.7633, 9.753e-08, 0.646, -0.7633, 9.753e-08, 0.646, -0.7633, 9.753e-08, 0.646, -0.8598, 9.747e-08, 0.5106, -0.8598, 9.747e-08, 0.5106, -0.8598, 9.747e-08, 0.5106, -0.8598, 9.747e-08, 0.5106, -0.9008, 6.123e-08, 0.4342, -0.9008, 6.123e-08, 0.4342, -0.9008, 6.123e-08, 0.4342, -0.9008, 6.123e-08, 0.4342, -0.08968, -1.309e-07, 0.996, -0.08968, -1.309e-07, 0.996, -0.08968, -1.309e-07, 0.996, -0.08968, -1.309e-07, 0.996, 0.8043, 0.0, 0.5942, 0.8043, 0.0, 0.5942, 0.8043, 0.0, 0.5942, 0.8043, 0.0, 0.5942, 0.07051, -1.318e-07, -0.9975, 0.07051, -1.318e-07, -0.9975, 0.07051, -1.318e-07, -0.9975, 0.07051, -1.318e-07, -0.9975])] * 3)])
me_cityenginematerial2_mesh_cityenginematerial3_004 = bpy.data.meshes.new('CityEngineMaterial2_mesh_CityEngineMaterial3.004')
me_cityenginematerial2_mesh_cityenginematerial3_004.from_pydata([(-54.86, 168.7, -15.44), (-36.8, 168.7, -13.78), (-37.26, 168.7, -8.758), (-55.32, 168.7, -10.42), (-36.8, 171.6, -13.78), (-54.86, 171.6, -15.44), (-55.32, 171.6, -10.42), (-37.26, 171.6, -8.758), (-43.14, 168.7, -9.299), (-43.53, 168.7, -5.005), (-55.72, 168.7, -6.128), (-43.14, 171.6, -9.299), (-55.72, 171.6, -6.128), (-43.53, 171.6, -5.005)], [], [(0, 1, 2, 3), (4, 5, 6, 7), (1, 0, 5, 4), (0, 3, 6, 5), (3, 2, 7, 6), (2, 1, 4, 7), (3, 8, 9, 10), (11, 6, 12, 13), (8, 3, 6, 11), (3, 10, 12, 6), (10, 9, 13, 12), (9, 8, 11, 13)])
me_cityenginematerial2_mesh_cityenginematerial3_004.polygons.foreach_set('use_smooth', [True] * 12)
_k = set([(0, 1), (0, 3), (0, 5), (1, 2), (1, 4), (2, 3), (2, 7), (3, 6), (3, 8), (3, 10), (4, 5), (4, 7), (5, 6), (6, 7), (6, 11), (6, 12), (8, 9), (8, 11), (9, 10), (9, 13), (10, 12), (11, 13), (12, 13)])
me_cityenginematerial2_mesh_cityenginematerial3_004.attributes.new('sharp_edge', 'BOOLEAN', 'EDGE').data.foreach_set('value', [ (min(e.vertices), max(e.vertices)) in _k for e in me_cityenginematerial2_mesh_cityenginematerial3_004.edges])
_uv = me_cityenginematerial2_mesh_cityenginematerial3_004.uv_layers.new(name='UVMap')
_uv.uv.foreach_set('vector', [0.8662, 0.3244, 0.2576, 0.3241, 0.2576, 0.571, 0.8661, 0.5712, 0.2576, 0.3241, 0.8662, 0.3244, 0.8661, 0.5712, 0.2576, 0.571, 0.2576, 0.3241, 0.8662, 0.3244, 0.8662, 0.3244, 0.2576, 0.3241, 0.8662, 0.3244, 0.8661, 0.5712, 0.8661, 0.5712, 0.8662, 0.3244, 0.8661, 0.5712, 0.2576, 0.571, 0.2576, 0.571, 0.8661, 0.5712, 0.2576, 0.571, 0.2576, 0.3241, 0.2576, 0.3241, 0.2576, 0.571, 0.8661, 0.5712, 0.4555, 0.571, 0.4555, 0.7823, 0.8661, 0.7824, 0.4555, 0.571, 0.8661, 0.5712, 0.8661, 0.7824, 0.4555, 0.7823, 0.4555, 0.571, 0.8661, 0.5712, 0.8661, 0.5712, 0.4555, 0.571, 0.8661, 0.5712, 0.8661, 0.7824, 0.8661, 0.7824, 0.8661, 0.5712, 0.8661, 0.7824, 0.4555, 0.7823, 0.4555, 0.7823, 0.8661, 0.7824, 0.4555, 0.7823, 0.4555, 0.571, 0.4555, 0.571, 0.4555, 0.7823])
me_cityenginematerial2_mesh_cityenginematerial3_004.materials.append(mat_cityenginematerial2)
me_cityenginematerial2_mesh_cityenginematerial3_004.use_remesh_preserve_volume = False
me_cityenginematerial2_mesh_cityenginematerial3_004.use_remesh_preserve_attributes = False
me_cityenginematerial2_mesh_cityenginematerial3_004.use_mirror_vertex_groups = False
me_cityenginematerial2_mesh_cityenginematerial3_004.update()
me_cityenginematerial2_mesh_cityenginematerial3_004.normals_split_custom_set([tuple(v) for v in zip(*[iter([0.0, -1.0, 0.0, 0.0, -1.0, 0.0, 0.0, -1.0, 0.0, 0.0, -1.0, 0.0, 0.0, 1.0, 2.672e-06, 0.0, 1.0, 2.672e-06, 0.0, 1.0, 2.672e-06, 0.0, 1.0, 2.672e-06, 0.09175, -2.28e-06, -0.9958, 0.09175, -2.28e-06, -0.9958, 0.09175, -2.28e-06, -0.9958, 0.09175, -2.28e-06, -0.9958, -0.9958, -2.051e-06, -0.09175, -0.9958, -2.051e-06, -0.09175, -0.9958, -2.051e-06, -0.09175, -0.9958, -2.051e-06, -0.09175, -0.09175, 1.425e-06, 0.9958, -0.09175, 1.425e-06, 0.9958, -0.09175, 1.425e-06, 0.9958, -0.09175, 1.425e-06, 0.9958, 0.9958, -2.051e-06, 0.09174, 0.9958, -2.051e-06, 0.09174, 0.9958, -2.051e-06, 0.09174, 0.9958, -2.051e-06, 0.09174, 9.173e-07, -1.0, 0.0, 9.173e-07, -1.0, 0.0, 9.173e-07, -1.0, 0.0, 9.173e-07, -1.0, 0.0, 0.0, 1.0, 0.0, 0.0, 1.0, 0.0, 0.0, 1.0, 0.0, 0.0, 1.0, 0.0, 0.09175, -1.373e-06, -0.9958, 0.09175, -1.373e-06, -0.9958, 0.09175, -1.373e-06, -0.9958, 0.09175, -1.373e-06, -0.9958, -0.9958, 1.198e-06, -0.09174, -0.9958, 1.198e-06, -0.09174, -0.9958, 1.198e-06, -0.09174, -0.9958, 1.198e-06, -0.09174, -0.09175, 5.28e-07, 0.9958, -0.09175, 5.28e-07, 0.9958, -0.09175, 5.28e-07, 0.9958, -0.09175, 5.28e-07, 0.9958, 0.9958, 0.0, 0.09175, 0.9958, 0.0, 0.09175, 0.9958, 0.0, 0.09175, 0.9958, 0.0, 0.09175])] * 3)])
me_cityenginematerial2_mesh_cityenginematerial3_003 = bpy.data.meshes.new('CityEngineMaterial2_mesh_CityEngineMaterial3.003')
me_cityenginematerial2_mesh_cityenginematerial3_003.from_pydata([(-24.34, 6.79, -14.34), (-59.93, 6.79, -17.62), (-59.93, 168.7, -17.62), (-24.34, 168.7, -14.34), (-62.62, 6.79, -11.51), (-62.62, 168.7, -11.51), (-65.27, 6.79, -5.479), (-65.27, 168.7, -5.479), (-67.94, 6.79, 0.5476), (-67.94, 168.7, 0.5476), (-44.28, 6.79, -1.346), (-44.28, 168.7, -1.346), (-43.2, 6.79, -1.385), (-43.2, 168.7, -1.385), (-42.11, 6.79, -1.331), (-42.11, 168.7, -1.331), (-41.04, 6.79, -1.188), (-41.04, 168.7, -1.188), (-39.97, 6.79, -0.9572), (-39.97, 168.7, -0.9572), (-38.93, 6.79, -0.6437), (-38.93, 168.7, -0.6437), (-37.92, 6.79, -0.2505), (-37.92, 168.7, -0.2505), (-36.93, 6.79, 0.2191), (-36.93, 168.7, 0.2191), (-35.99, 6.79, 0.7616), (-35.99, 168.7, 0.7616), (-35.08, 6.79, 1.374), (-35.08, 168.7, 1.374)], [], [(0, 1, 2, 3), (1, 4, 5, 2), (4, 6, 7, 5), (6, 8, 9, 7), (8, 10, 11, 9), (10, 12, 13, 11), (12, 14, 15, 13), (14, 16, 17, 15), (16, 18, 19, 17), (18, 20, 21, 19), (20, 22, 23, 21), (22, 24, 25, 23), (24, 26, 27, 25), (26, 28, 29, 27), (28, 0, 3, 29), (3, 2, 5, 7, 9, 11, 13, 15, 17, 19, 21, 23, 25, 27, 29)])
me_cityenginematerial2_mesh_cityenginematerial3_003.polygons.foreach_set('use_smooth', [True] * 16)
_k = set([(0, 3), (1, 2), (2, 3), (2, 5), (3, 29), (5, 7), (7, 9), (8, 9), (9, 11), (10, 11), (11, 13), (12, 13), (13, 15), (14, 15), (15, 17), (16, 17), (17, 19), (18, 19), (19, 21), (20, 21), (21, 23), (22, 23), (23, 25), (24, 25), (25, 27), (26, 27), (27, 29), (28, 29)])
me_cityenginematerial2_mesh_cityenginematerial3_003.attributes.new('sharp_edge', 'BOOLEAN', 'EDGE').data.foreach_set('value', [ (min(e.vertices), max(e.vertices)) in _k for e in me_cityenginematerial2_mesh_cityenginematerial3_003.edges])
_uv = me_cityenginematerial2_mesh_cityenginematerial3_003.uv_layers.new(name='UVMap')
_uv.uv.foreach_set('vector', [0.1067, 0.3241, 0.8662, 0.3244, 0.8662, 0.3244, 0.1067, 0.3241, 0.8662, 0.3244, 0.9111, 0.5516, 0.9111, 0.5516, 0.8662, 0.3244, 0.9111, 0.5516, 0.9553, 0.7758, 0.9553, 0.7758, 0.9111, 0.5516, 0.9553, 0.7758, 1.0, 1.0, 1.0, 1.0, 0.9553, 0.7758, 1.0, 1.0, 0.5032, 0.8543, 0.5032, 0.8543, 1.0, 1.0, 0.5032, 0.8543, 0.4803, 0.8493, 0.4803, 0.8493, 0.5032, 0.8543, 0.4803, 0.8493, 0.4572, 0.8476, 0.4572, 0.8476, 0.4803, 0.8493, 0.4572, 0.8476, 0.4342, 0.8492, 0.4342, 0.8492, 0.4572, 0.8476, 0.4342, 0.8492, 0.4113, 0.854, 0.4113, 0.854, 0.4342, 0.8492, 0.4113, 0.854, 0.3886, 0.8617, 0.3886, 0.8617, 0.4113, 0.854, 0.3886, 0.8617, 0.3664, 0.8724, 0.3664, 0.8724, 0.3886, 0.8617, 0.3664, 0.8724, 0.3446, 0.8859, 0.3446, 0.8859, 0.3664, 0.8724, 0.3446, 0.8859, 0.3236, 0.9022, 0.3236, 0.9022, 0.3446, 0.8859, 0.3236, 0.9022, 0.3033, 0.9211, 0.3033, 0.9211, 0.3236, 0.9022, 0.3033, 0.9211, 0.1067, 0.3241, 0.1067, 0.3241, 0.3033, 0.9211, 0.1067, 0.3241, 0.8662, 0.3244, 0.9111, 0.5516, 0.9553, 0.7758, 1.0, 1.0, 0.5032, 0.8543, 0.4803, 0.8493, 0.4572, 0.8476, 0.4342, 0.8492, 0.4113, 0.854, 0.3886, 0.8617, 0.3664, 0.8724, 0.3446, 0.8859, 0.3236, 0.9022, 0.3033, 0.9211])
me_cityenginematerial2_mesh_cityenginematerial3_003.materials.append(mat_cityenginematerial2)
me_cityenginematerial2_mesh_cityenginematerial3_003.use_remesh_preserve_volume = False
me_cityenginematerial2_mesh_cityenginematerial3_003.use_remesh_preserve_attributes = False
me_cityenginematerial2_mesh_cityenginematerial3_003.use_mirror_vertex_groups = False
me_cityenginematerial2_mesh_cityenginematerial3_003.update()
me_cityenginematerial2_mesh_cityenginematerial3_003.normals_split_custom_set([tuple(v) for v in zip(*[iter([0.09175, 2.374e-07, -0.9958, 0.09175, 2.374e-07, -0.9958, 0.09175, 2.374e-07, -0.9958, 0.09175, 2.374e-07, -0.9958, -0.9153, 0.0, -0.4027, -0.9156, 1.431e-08, -0.4021, -0.9156, 1.431e-08, -0.4021, -0.9153, 0.0, -0.4027, -0.9156, 1.431e-08, -0.4021, -0.915, 4.291e-08, -0.4034, -0.915, 4.291e-08, -0.4034, -0.9156, 1.431e-08, -0.4021, -0.915, 4.291e-08, -0.4034, -0.9142, 5.72e-08, -0.4052, -0.9142, 5.72e-08, -0.4052, -0.915, 4.291e-08, -0.4034, 0.07981, -2.145e-07, 0.9968, 0.07981, -2.145e-07, 0.9968, 0.07981, -2.145e-07, 0.9968, 0.07981, -2.145e-07, 0.9968, 0.03608, -2.078e-07, 0.9993, 0.03608, -2.078e-07, 0.9993, 0.03608, -2.078e-07, 0.9993, 0.03608, -2.078e-07, 0.9993, -0.04973, -2.292e-07, 0.9988, -0.04973, -2.292e-07, 0.9988, -0.04973, -2.292e-07, 0.9988, -0.04973, -2.292e-07, 0.9988, -0.1325, -2.496e-07, 0.9912, -0.1325, -2.496e-07, 0.9912, -0.1325, -2.496e-07, 0.9912, -0.1325, -2.496e-07, 0.9912, -0.212, -2.44e-07, 0.9773, -0.212, -2.44e-07, 0.9773, -0.212, -2.44e-07, 0.9773, -0.212, -2.44e-07, 0.9773, -0.2882, -2.599e-07, 0.9576, -0.2882, -2.599e-07, 0.9576, -0.2882, -2.599e-07, 0.9576, -0.2882, -2.599e-07, 0.9576, -0.361, -2.921e-07, 0.9325, -0.361, -2.921e-07, 0.9325, -0.361, -2.921e-07, 0.9325, -0.361, -2.921e-07, 0.9325, -0.4308, -2.919e-07, 0.9024, -0.4308, -2.919e-07, 0.9024, -0.4308, -2.919e-07, 0.9024, -0.4308, -2.919e-07, 0.9024, -0.4976, -2.702e-07, 0.8674, -0.4976, -2.702e-07, 0.8674, -0.4976, -2.702e-07, 0.8674, -0.4976, -2.702e-07, 0.8674, -0.5616, -2.378e-07, 0.8274, -0.5616, -2.378e-07, 0.8274, -0.5616, -2.378e-07, 0.8274, -0.5616, -2.378e-07, 0.8274, 0.8256, -1.981e-08, 0.5643, 0.8256, -1.981e-08, 0.5643, 0.8256, -1.981e-08, 0.5643, 0.8256, -1.981e-08, 0.5643, 1.926e-07, 1.0, -5.523e-08, 1.926e-07, 1.0, -5.523e-08, 1.926e-07, 1.0, -5.523e-08, 1.926e-07, 1.0, -5.523e-08, 1.926e-07, 1.0, -5.523e-08, 1.926e-07, 1.0, -5.523e-08, 1.926e-07, 1.0, -5.523e-08, 1.926e-07, 1.0, -5.523e-08, 1.926e-07, 1.0, -5.523e-08, 1.926e-07, 1.0, -5.523e-08, 1.926e-07, 1.0, -5.523e-08, 1.926e-07, 1.0, -5.523e-08, 1.926e-07, 1.0, -5.523e-08, 1.926e-07, 1.0, -5.523e-08, 1.926e-07, 1.0, -5.523e-08])] * 3)])
me_cityenginematerial2_mesh_cityenginematerial3_002 = bpy.data.meshes.new('CityEngineMaterial2_mesh_CityEngineMaterial3.002')
me_cityenginematerial2_mesh_cityenginematerial3_002.from_pydata([(-55.37, -23.38, -29.62), (-52.51, -23.38, -29.5), (-12.33, -23.38, -25.8), (-33.05, -23.38, 4.508), (-34.18, -23.38, 3.743), (-35.36, -23.38, 3.065), (-36.59, -23.38, 2.478), (-37.86, -23.38, 1.986), (-39.16, -23.38, 1.594), (-40.49, -23.38, 1.306), (-41.83, -23.38, 1.126), (-43.19, -23.38, 1.059), (-44.55, -23.38, 1.108), (-74.11, -23.38, 3.475), (-70.78, -23.38, -4.058), (-67.47, -23.38, -11.6), (-59.38, -23.38, -29.99), (-52.51, 6.79, -29.5), (-55.37, 6.79, -29.62), (-59.38, 6.79, -29.99), (-67.47, 6.79, -11.6), (-70.78, 6.79, -4.058), (-74.11, 6.79, 3.475), (-44.55, 6.79, 1.108), (-43.19, 6.79, 1.059), (-41.83, 6.79, 1.126), (-40.49, 6.79, 1.306), (-39.16, 6.79, 1.594), (-37.86, 6.79, 1.986), (-36.59, 6.79, 2.478), (-35.36, 6.79, 3.065), (-34.18, 6.79, 3.743), (-33.05, 6.79, 4.508), (-12.33, 6.79, -25.8)], [], [(0, 1, 2, 3, 4, 5, 6, 7, 8, 9, 10, 11, 12, 13, 14, 15, 16), (17, 18, 19, 20, 21, 22, 23, 24, 25, 26, 27, 28, 29, 30, 31, 32, 33), (1, 0, 18, 17), (0, 16, 19, 18), (16, 15, 20, 19), (15, 14, 21, 20), (14, 13, 22, 21), (13, 12, 23, 22), (12, 11, 24, 23), (11, 10, 25, 24), (10, 9, 26, 25), (9, 8, 27, 26), (8, 7, 28, 27), (7, 6, 29, 28), (6, 5, 30, 29), (5, 4, 31, 30), (4, 3, 32, 31), (3, 2, 33, 32), (2, 1, 17, 33)])
me_cityenginematerial2_mesh_cityenginematerial3_002.polygons.foreach_set('use_smooth', [True] * 19)
_k = set([(0, 1), (0, 16), (0, 18), (1, 2), (1, 17), (2, 3), (2, 33), (3, 4), (3, 32), (4, 5), (4, 31), (5, 6), (5, 30), (6, 7), (6, 29), (7, 8), (7, 28), (8, 9), (8, 27), (9, 10), (9, 26), (10, 11), (10, 25), (11, 12), (11, 24), (12, 13), (12, 23), (13, 14), (13, 22), (14, 15), (15, 16), (16, 19), (17, 18), (17, 33), (18, 19), (19, 20), (20, 21), (21, 22), (22, 23), (23, 24), (24, 25), (25, 26), (26, 27), (27, 28), (28, 29), (29, 30), (30, 31), (31, 32), (32, 33)])
me_cityenginematerial2_mesh_cityenginematerial3_002.attributes.new('sharp_edge', 'BOOLEAN', 'EDGE').data.foreach_set('value', [ (min(e.vertices), max(e.vertices)) in _k for e in me_cityenginematerial2_mesh_cityenginematerial3_002.edges])
_uv = me_cityenginematerial2_mesh_cityenginematerial3_002.uv_layers.new(name='UVMap')
_uv.uv.foreach_set('vector', [0.7345, 0.004464, 0.6858, 0.000251, 0.0, 0.0, 0.3033, 0.9211, 0.3236, 0.9022, 0.3446, 0.8859, 0.3664, 0.8724, 0.3886, 0.8617, 0.4113, 0.854, 0.4342, 0.8492, 0.4572, 0.8476, 0.4803, 0.8493, 0.5032, 0.8543, 1.0, 1.0, 0.9553, 0.7758, 0.9111, 0.5516, 0.8029, 0.004417, 0.6858, 0.000251, 0.7345, 0.004464, 0.8029, 0.004417, 0.9111, 0.5516, 0.9553, 0.7758, 1.0, 1.0, 0.5032, 0.8543, 0.4803, 0.8493, 0.4572, 0.8476, 0.4342, 0.8492, 0.4113, 0.854, 0.3886, 0.8617, 0.3664, 0.8724, 0.3446, 0.8859, 0.3236, 0.9022, 0.3033, 0.9211, 0.0, 0.0, 0.6858, 0.000251, 0.7345, 0.004464, 0.7345, 0.004464, 0.6858, 0.000251, 0.7345, 0.004464, 0.8029, 0.004417, 0.8029, 0.004417, 0.7345, 0.004464, 0.8029, 0.004417, 0.9111, 0.5516, 0.9111, 0.5516, 0.8029, 0.004417, 0.9111, 0.5516, 0.9553, 0.7758, 0.9553, 0.7758, 0.9111, 0.5516, 0.9553, 0.7758, 1.0, 1.0, 1.0, 1.0, 0.9553, 0.7758, 1.0, 1.0, 0.5032, 0.8543, 0.5032, 0.8543, 1.0, 1.0, 0.5032, 0.8543, 0.4803, 0.8493, 0.4803, 0.8493, 0.5032, 0.8543, 0.4803, 0.8493, 0.4572, 0.8476, 0.4572, 0.8476, 0.4803, 0.8493, 0.4572, 0.8476, 0.4342, 0.8492, 0.4342, 0.8492, 0.4572, 0.8476, 0.4342, 0.8492, 0.4113, 0.854, 0.4113, 0.854, 0.4342, 0.8492, 0.4113, 0.854, 0.3886, 0.8617, 0.3886, 0.8617, 0.4113, 0.854, 0.3886, 0.8617, 0.3664, 0.8724, 0.3664, 0.8724, 0.3886, 0.8617, 0.3664, 0.8724, 0.3446, 0.8859, 0.3446, 0.8859, 0.3664, 0.8724, 0.3446, 0.8859, 0.3236, 0.9022, 0.3236, 0.9022, 0.3446, 0.8859, 0.3236, 0.9022, 0.3033, 0.9211, 0.3033, 0.9211, 0.3236, 0.9022, 0.3033, 0.9211, 0.0, 0.0, 0.0, 0.0, 0.3033, 0.9211, 0.0, 0.0, 0.6858, 0.000251, 0.6858, 0.000251, 0.0, 0.0])
me_cityenginematerial2_mesh_cityenginematerial3_002.materials.append(mat_cityenginematerial2)
me_cityenginematerial2_mesh_cityenginematerial3_002.use_remesh_preserve_volume = False
me_cityenginematerial2_mesh_cityenginematerial3_002.use_remesh_preserve_attributes = False
me_cityenginematerial2_mesh_cityenginematerial3_002.use_mirror_vertex_groups = False
me_cityenginematerial2_mesh_cityenginematerial3_002.update()
me_cityenginematerial2_mesh_cityenginematerial3_002.normals_split_custom_set([tuple(v) for v in zip(*[iter([0.0, -1.0, -4.42e-08, 0.0, -1.0, -4.42e-08, 0.0, -1.0, -4.42e-08, 0.0, -1.0, -4.42e-08, 0.0, -1.0, -4.42e-08, 0.0, -1.0, -4.42e-08, 0.0, -1.0, -4.42e-08, 0.0, -1.0, -4.42e-08, 0.0, -1.0, -4.42e-08, 0.0, -1.0, -4.42e-08, 0.0, -1.0, -4.42e-08, 0.0, -1.0, -4.42e-08, 0.0, -1.0, -4.42e-08, 0.0, -1.0, -4.42e-08, 0.0, -1.0, -4.42e-08, 0.0, -1.0, -4.42e-08, 0.0, -1.0, -4.42e-08, -3.758e-07, 1.0, 1.989e-07, -3.758e-07, 1.0, 1.989e-07, -3.758e-07, 1.0, 1.989e-07, -3.758e-07, 1.0, 1.989e-07, -3.758e-07, 1.0, 1.989e-07, -3.758e-07, 1.0, 1.989e-07, -3.758e-07, 1.0, 1.989e-07, -3.758e-07, 1.0, 1.989e-07, -3.758e-07, 1.0, 1.989e-07, -3.758e-07, 1.0, 1.989e-07, -3.758e-07, 1.0, 1.989e-07, -3.758e-07, 1.0, 1.989e-07, -3.758e-07, 1.0, 1.989e-07, -3.758e-07, 1.0, 1.989e-07, -3.758e-07, 1.0, 1.989e-07, -3.758e-07, 1.0, 1.989e-07, -3.758e-07, 1.0, 1.989e-07, 0.04091, -6.059e-08, -0.9992, 0.04091, -6.059e-08, -0.9992, 0.04091, -6.059e-08, -0.9992, 0.04091, -6.059e-08, -0.9992, 0.09237, -6.29e-08, -0.9957, 0.09237, -6.29e-08, -0.9957, 0.09237, -6.29e-08, -0.9957, 0.09237, -6.29e-08, -0.9957, -0.9153, -2.014e-07, -0.4027, -0.9156, -1.007e-07, -0.4021, -0.9156, -1.007e-07, -0.4021, -0.9153, -2.014e-07, -0.4027, -0.9156, -1.007e-07, -0.4021, -0.915, 0.0, -0.4034, -0.915, 0.0, -0.4034, -0.9156, -1.007e-07, -0.4021, -0.915, 0.0, -0.4034, -0.9142, 0.0, -0.4052, -0.9142, 0.0, -0.4052, -0.915, 0.0, -0.4034, 0.07981, 1.194e-07, 0.9968, 0.07981, 1.194e-07, 0.9968, 0.07981, 1.194e-07, 0.9968, 0.07981, 1.194e-07, 0.9968, 0.03607, 1.162e-07, 0.9993, 0.03607, 1.162e-07, 0.9993, 0.03607, 1.162e-07, 0.9993, 0.03607, 1.162e-07, 0.9993, -0.04973, 1.164e-07, 0.9988, -0.04973, 1.164e-07, 0.9988, -0.04973, 1.164e-07, 0.9988, -0.04973, 1.164e-07, 0.9988, -0.1325, 1.164e-07, 0.9912, -0.1325, 1.164e-07, 0.9912, -0.1325, 1.164e-07, 0.9912, -0.1325, 1.164e-07, 0.9912, -0.212, 1.164e-07, 0.9773, -0.212, 1.164e-07, 0.9773, -0.212, 1.164e-07, 0.9773, -0.212, 1.164e-07, 0.9773, -0.2882, 1.162e-07, 0.9576, -0.2882, 1.162e-07, 0.9576, -0.2882, 1.162e-07, 0.9576, -0.2882, 1.162e-07, 0.9576, -0.3611, 9.288e-08, 0.9325, -0.3611, 9.288e-08, 0.9325, -0.3611, 9.288e-08, 0.9325, -0.3611, 9.288e-08, 0.9325, -0.4308, 1.392e-07, 0.9024, -0.4308, 1.392e-07, 0.9024, -0.4308, 1.392e-07, 0.9024, -0.4308, 1.392e-07, 0.9024, -0.4976, 9.279e-08, 0.8674, -0.4976, 9.279e-08, 0.8674, -0.4976, 9.279e-08, 0.8674, -0.4976, 9.279e-08, 0.8674, -0.5616, 9.281e-08, 0.8274, -0.5616, 9.281e-08, 0.8274, -0.5616, 9.281e-08, 0.8274, -0.5616, 9.281e-08, 0.8274, 0.8256, 5.511e-08, 0.5643, 0.8256, 5.511e-08, 0.5643, 0.8256, 5.511e-08, 0.5643, 0.8256, 5.511e-08, 0.5643, 0.09175, -6.269e-08, -0.9958, 0.09175, -6.269e-08, -0.9958, 0.09175, -6.269e-08, -0.9958, 0.09175, -6.269e-08, -0.9958])] * 3)])
me_cityenginematerial2_mesh_cityenginematerial3_000 = bpy.data.meshes.new('CityEngineMaterial2_mesh_CityEngineMaterial3.000')
me_cityenginematerial2_mesh_cityenginematerial3_000.from_pydata([(-55.37, -1.098, -29.62), (-52.51, -1.098, -29.5), (-12.33, -1.098, -25.8), (-33.05, -1.098, 4.508), (-34.18, -1.098, 3.743), (-35.36, -1.098, 3.065), (-36.59, -1.098, 2.478), (-37.86, -1.098, 1.986), (-39.16, -1.098, 1.594), (-40.49, -1.098, 1.306), (-41.83, -1.098, 1.126), (-43.19, -1.098, 1.059), (-44.55, -1.098, 1.108), (-74.11, -1.098, 3.475), (-70.78, -1.098, -4.058), (-67.47, -1.098, -11.6), (-59.38, -1.098, -29.99), (-52.51, 6.79, -29.5), (-55.37, 6.79, -29.62), (-59.38, 6.79, -29.99), (-67.47, 6.79, -11.6), (-70.78, 6.79, -4.058), (-74.11, 6.79, 3.475), (-44.55, 6.79, 1.108), (-43.19, 6.79, 1.059), (-41.83, 6.79, 1.126), (-40.49, 6.79, 1.306), (-39.16, 6.79, 1.594), (-37.86, 6.79, 1.986), (-36.59, 6.79, 2.478), (-35.36, 6.79, 3.065), (-34.18, 6.79, 3.743), (-33.05, 6.79, 4.508), (-12.33, 6.79, -25.8)], [], [(0, 1, 2, 3, 4, 5, 6, 7, 8, 9, 10, 11, 12, 13, 14, 15, 16), (17, 18, 19, 20, 21, 22, 23, 24, 25, 26, 27, 28, 29, 30, 31, 32, 33), (1, 0, 18, 17), (0, 16, 19, 18), (16, 15, 20, 19), (15, 14, 21, 20), (14, 13, 22, 21), (13, 12, 23, 22), (12, 11, 24, 23), (11, 10, 25, 24), (10, 9, 26, 25), (9, 8, 27, 26), (8, 7, 28, 27), (7, 6, 29, 28), (6, 5, 30, 29), (5, 4, 31, 30), (4, 3, 32, 31), (3, 2, 33, 32), (2, 1, 17, 33)])
me_cityenginematerial2_mesh_cityenginematerial3_000.polygons.foreach_set('use_smooth', [True] * 19)
_k = set([(0, 1), (0, 16), (0, 18), (1, 2), (1, 17), (2, 3), (2, 33), (3, 4), (3, 32), (4, 5), (4, 31), (5, 6), (5, 30), (6, 7), (6, 29), (7, 8), (7, 28), (8, 9), (8, 27), (9, 10), (9, 26), (10, 11), (10, 25), (11, 12), (11, 24), (12, 13), (12, 23), (13, 14), (13, 22), (14, 15), (15, 16), (16, 19), (17, 18), (17, 33), (18, 19), (19, 20), (20, 21), (21, 22), (22, 23), (23, 24), (24, 25), (25, 26), (26, 27), (27, 28), (28, 29), (29, 30), (30, 31), (31, 32), (32, 33)])
me_cityenginematerial2_mesh_cityenginematerial3_000.attributes.new('sharp_edge', 'BOOLEAN', 'EDGE').data.foreach_set('value', [ (min(e.vertices), max(e.vertices)) in _k for e in me_cityenginematerial2_mesh_cityenginematerial3_000.edges])
_uv = me_cityenginematerial2_mesh_cityenginematerial3_000.uv_layers.new(name='UVMap')
_uv.uv.foreach_set('vector', [0.7345, 0.004464, 0.6858, 0.000251, 0.0, 0.0, 0.3033, 0.9211, 0.3236, 0.9022, 0.3446, 0.8859, 0.3664, 0.8724, 0.3886, 0.8617, 0.4113, 0.854, 0.4342, 0.8492, 0.4572, 0.8476, 0.4803, 0.8493, 0.5032, 0.8543, 1.0, 1.0, 0.9553, 0.7758, 0.9111, 0.5516, 0.8029, 0.004417, 0.6858, 0.000251, 0.7345, 0.004464, 0.8029, 0.004417, 0.9111, 0.5516, 0.9553, 0.7758, 1.0, 1.0, 0.5032, 0.8543, 0.4803, 0.8493, 0.4572, 0.8476, 0.4342, 0.8492, 0.4113, 0.854, 0.3886, 0.8617, 0.3664, 0.8724, 0.3446, 0.8859, 0.3236, 0.9022, 0.3033, 0.9211, 0.0, 0.0, 0.6858, 0.000251, 0.7345, 0.004464, 0.7345, 0.004464, 0.6858, 0.000251, 0.7345, 0.004464, 0.8029, 0.004417, 0.8029, 0.004417, 0.7345, 0.004464, 0.8029, 0.004417, 0.9111, 0.5516, 0.9111, 0.5516, 0.8029, 0.004417, 0.9111, 0.5516, 0.9553, 0.7758, 0.9553, 0.7758, 0.9111, 0.5516, 0.9553, 0.7758, 1.0, 1.0, 1.0, 1.0, 0.9553, 0.7758, 1.0, 1.0, 0.5032, 0.8543, 0.5032, 0.8543, 1.0, 1.0, 0.5032, 0.8543, 0.4803, 0.8493, 0.4803, 0.8493, 0.5032, 0.8543, 0.4803, 0.8493, 0.4572, 0.8476, 0.4572, 0.8476, 0.4803, 0.8493, 0.4572, 0.8476, 0.4342, 0.8492, 0.4342, 0.8492, 0.4572, 0.8476, 0.4342, 0.8492, 0.4113, 0.854, 0.4113, 0.854, 0.4342, 0.8492, 0.4113, 0.854, 0.3886, 0.8617, 0.3886, 0.8617, 0.4113, 0.854, 0.3886, 0.8617, 0.3664, 0.8724, 0.3664, 0.8724, 0.3886, 0.8617, 0.3664, 0.8724, 0.3446, 0.8859, 0.3446, 0.8859, 0.3664, 0.8724, 0.3446, 0.8859, 0.3236, 0.9022, 0.3236, 0.9022, 0.3446, 0.8859, 0.3236, 0.9022, 0.3033, 0.9211, 0.3033, 0.9211, 0.3236, 0.9022, 0.3033, 0.9211, 0.0, 0.0, 0.0, 0.0, 0.3033, 0.9211, 0.0, 0.0, 0.6858, 0.000251, 0.6858, 0.000251, 0.0, 0.0])
me_cityenginematerial2_mesh_cityenginematerial3_000.materials.append(mat_cityenginematerial2)
me_cityenginematerial2_mesh_cityenginematerial3_000.use_remesh_preserve_volume = False
me_cityenginematerial2_mesh_cityenginematerial3_000.use_remesh_preserve_attributes = False
me_cityenginematerial2_mesh_cityenginematerial3_000.use_mirror_vertex_groups = False
me_cityenginematerial2_mesh_cityenginematerial3_000.update()
me_cityenginematerial2_mesh_cityenginematerial3_000.normals_split_custom_set([tuple(v) for v in zip(*[iter([0.0, -1.0, -6.906e-10, 0.0, -1.0, -6.906e-10, 0.0, -1.0, -6.906e-10, 0.0, -1.0, -6.906e-10, 0.0, -1.0, -6.906e-10, 0.0, -1.0, -6.906e-10, 0.0, -1.0, -6.906e-10, 0.0, -1.0, -6.906e-10, 0.0, -1.0, -6.906e-10, 0.0, -1.0, -6.906e-10, 0.0, -1.0, -6.906e-10, 0.0, -1.0, -6.906e-10, 0.0, -1.0, -6.906e-10, 0.0, -1.0, -6.906e-10, 0.0, -1.0, -6.906e-10, 0.0, -1.0, -6.906e-10, 0.0, -1.0, -6.906e-10, -3.758e-07, 1.0, 1.989e-07, -3.758e-07, 1.0, 1.989e-07, -3.758e-07, 1.0, 1.989e-07, -3.758e-07, 1.0, 1.989e-07, -3.758e-07, 1.0, 1.989e-07, -3.758e-07, 1.0, 1.989e-07, -3.758e-07, 1.0, 1.989e-07, -3.758e-07, 1.0, 1.989e-07, -3.758e-07, 1.0, 1.989e-07, -3.758e-07, 1.0, 1.989e-07, -3.758e-07, 1.0, 1.989e-07, -3.758e-07, 1.0, 1.989e-07, -3.758e-07, 1.0, 1.989e-07, -3.758e-07, 1.0, 1.989e-07, -3.758e-07, 1.0, 1.989e-07, -3.758e-07, 1.0, 1.989e-07, -3.758e-07, 1.0, 1.989e-07, 0.04091, 2.317e-07, -0.9992, 0.04091, 2.317e-07, -0.9992, 0.04091, 2.317e-07, -0.9992, 0.04091, 2.317e-07, -0.9992, 0.09237, 2.405e-07, -0.9957, 0.09237, 2.405e-07, -0.9957, 0.09237, 2.405e-07, -0.9957, 0.09237, 2.405e-07, -0.9957, -0.9153, -7.701e-07, -0.4027, -0.9156, -3.85e-07, -0.4021, -0.9156, -3.85e-07, -0.4021, -0.9153, -7.701e-07, -0.4027, -0.9156, -3.85e-07, -0.4021, -0.915, 0.0, -0.4034, -0.915, 0.0, -0.4034, -0.9156, -3.85e-07, -0.4021, -0.915, 0.0, -0.4034, -0.9142, 0.0, -0.4052, -0.9142, 0.0, -0.4052, -0.915, 0.0, -0.4034, 0.07981, 0.0, 0.9968, 0.07981, 0.0, 0.9968, 0.07981, 0.0, 0.9968, 0.07981, 0.0, 0.9968, 0.03607, 0.0, 0.9993, 0.03607, 0.0, 0.9993, 0.03607, 0.0, 0.9993, 0.03607, 0.0, 0.9993, -0.04973, 0.0, 0.9988, -0.04973, 0.0, 0.9988, -0.04973, 0.0, 0.9988, -0.04973, 0.0, 0.9988, -0.1325, 0.0, 0.9912, -0.1325, 0.0, 0.9912, -0.1325, 0.0, 0.9912, -0.1325, 0.0, 0.9912, -0.212, 0.0, 0.9773, -0.212, 0.0, 0.9773, -0.212, 0.0, 0.9773, -0.212, 0.0, 0.9773, -0.2882, 0.0, 0.9576, -0.2882, 0.0, 0.9576, -0.2882, 0.0, 0.9576, -0.2882, 0.0, 0.9576, -0.3611, 0.0, 0.9325, -0.3611, 0.0, 0.9325, -0.3611, 0.0, 0.9325, -0.3611, 0.0, 0.9325, -0.4308, 0.0, 0.9024, -0.4308, 0.0, 0.9024, -0.4308, 0.0, 0.9024, -0.4308, 0.0, 0.9024, -0.4976, 0.0, 0.8674, -0.4976, 0.0, 0.8674, -0.4976, 0.0, 0.8674, -0.4976, 0.0, 0.8674, -0.5616, 0.0, 0.8274, -0.5616, 0.0, 0.8274, -0.5616, 0.0, 0.8274, -0.5616, 0.0, 0.8274, 0.8256, -2.108e-07, 0.5643, 0.8256, -2.108e-07, 0.5643, 0.8256, -2.108e-07, 0.5643, 0.8256, -2.108e-07, 0.5643, 0.09175, 2.397e-07, -0.9958, 0.09175, 2.397e-07, -0.9958, 0.09175, 2.397e-07, -0.9958, 0.09175, 2.397e-07, -0.9958])] * 3)])

# ---- objects
ob_b4 = bpy.data.objects.new('b4', me_cityenginematerial2_mesh_cityenginematerial3_013)
ob_ac4 = bpy.data.objects.new('ac4', me_cityenginematerial2_mesh_cityenginematerial3_012)
ob_b3 = bpy.data.objects.new('b3', me_cityenginematerial2_mesh_cityenginematerial3_011)
ob_ac3 = bpy.data.objects.new('ac3', me_cityenginematerial2_mesh_cityenginematerial3_010)
ob_b2 = bpy.data.objects.new('b2', me_cityenginematerial2_mesh_cityenginematerial3_009)
ob_b1 = bpy.data.objects.new('b1', me_cityenginematerial2_mesh_cityenginematerial3_008)
ob_ac2 = bpy.data.objects.new('ac2', me_cityenginematerial2_mesh_cityenginematerial3_007)
ob_tower1 = bpy.data.objects.new('tower1', me_cityenginematerial2_mesh_cityenginematerial3_006)
ob_base1 = bpy.data.objects.new('base1', me_cityenginematerial2_mesh_cityenginematerial3_005)
ob_ac1 = bpy.data.objects.new('ac1', me_cityenginematerial2_mesh_cityenginematerial3_004)
ob_tower_tall = bpy.data.objects.new('tower_tall', me_cityenginematerial2_mesh_cityenginematerial3_003)
ob_base_tall = bpy.data.objects.new('base_tall', me_cityenginematerial2_mesh_cityenginematerial3_002)
ob_base_top = bpy.data.objects.new('base_top', me_cityenginematerial2_mesh_cityenginematerial3_000)

# ---- transforms, parenting, visibility, modifiers, constraints
ob_b4.location = (0.0, 0.0, 0.0)
ob_b4.rotation_euler = (1.571, -0.0, 0.0)
ob_b4.lineart.crease_threshold = 0.0
ob_ac4.location = (0.0, 0.0, 0.0)
ob_ac4.rotation_euler = (1.571, -0.0, 0.0)
ob_ac4.lineart.crease_threshold = 0.0
ob_b3.location = (0.0, 0.0, 0.0)
ob_b3.rotation_euler = (1.571, -0.0, 0.0)
ob_b3.lineart.crease_threshold = 0.0
ob_ac3.location = (0.0, 0.0, 0.0)
ob_ac3.rotation_euler = (1.571, -0.0, 0.0)
ob_ac3.lineart.crease_threshold = 0.0
ob_b2.location = (0.0, 0.0, 0.0)
ob_b2.rotation_euler = (1.571, -0.0, 0.0)
ob_b2.lineart.crease_threshold = 0.0
ob_b1.location = (0.0, 0.0, 0.0)
ob_b1.rotation_euler = (1.571, -0.0, 0.0)
ob_b1.lineart.crease_threshold = 0.0
ob_ac2.location = (0.0, 0.0, 0.0)
ob_ac2.rotation_euler = (1.571, -0.0, 0.0)
ob_ac2.lineart.crease_threshold = 0.0
ob_tower1.location = (0.0, 0.0, 0.0)
ob_tower1.rotation_euler = (1.571, -0.0, 0.0)
ob_tower1.lineart.crease_threshold = 0.0
ob_base1.location = (0.0, 0.0, 0.0)
ob_base1.rotation_euler = (1.571, -0.0, 0.0)
ob_base1.lineart.crease_threshold = 0.0
ob_ac1.location = (0.0, 0.0, 0.0)
ob_ac1.rotation_euler = (1.571, -0.0, 0.0)
ob_ac1.lineart.crease_threshold = 0.0
ob_tower_tall.location = (0.0, 0.0, 0.0)
ob_tower_tall.rotation_euler = (1.571, -0.0, 0.0)
ob_tower_tall.lineart.crease_threshold = 0.0
ob_base_tall.location = (0.0, 0.0, 0.0)
ob_base_tall.rotation_euler = (1.571, -0.0, 0.0)
ob_base_tall.lineart.crease_threshold = 0.0
ob_base_top.location = (0.0, 0.0, 0.0)
ob_base_top.rotation_euler = (1.571, -0.0, 0.0)
ob_base_top.lineart.crease_threshold = 0.0

# ---- collection membership
col_collection_1.objects.link(ob_b4)
col_collection_1.objects.link(ob_ac4)
col_collection_1.objects.link(ob_b3)
col_collection_1.objects.link(ob_ac3)
col_collection_1.objects.link(ob_b2)
col_collection_1.objects.link(ob_b1)
col_collection_1.objects.link(ob_ac2)
col_collection_1.objects.link(ob_tower1)
col_collection_1.objects.link(ob_base1)
col_collection_1.objects.link(ob_ac1)
col_collection_1.objects.link(ob_tower_tall)
col_collection_1.objects.link(ob_base_tall)
col_collection_1.objects.link(ob_base_top)

# ---- scene / render settings (as saved in the file)
scene.frame_start = 1; scene.frame_end = 250; scene.frame_set(1)
scene.render.engine = 'BLENDER_EEVEE_NEXT'
scene.render.resolution_percentage = 50
scene.render.dither_intensity = 0.0
scene.cycles.use_denoising = False
scene.cycles.samples = 128
scene.cycles.sampling_pattern = 'TABULATED_SOBOL'
scene.cycles.use_adaptive_sampling = False
scene.cycles.use_light_tree = False
scene.cycles.blur_glossy = 0.0
scene.cycles.sample_clamp_indirect = 0.0
scene.view_settings.view_transform = 'Standard'
bpy.context.view_layer.update()

# ---- added for rendering (the .blend has no active camera and no usable light): camera, sun
cam_auto = bpy.data.cameras.new('AutoCamera')
cam_auto.lens = 50.0
cam_auto.sensor_width = 36.0
cam_auto.clip_end = 4228.3
ob_auto_camera = bpy.data.objects.new('AutoCamera', cam_auto)
scene.collection.objects.link(ob_auto_camera)
ob_auto_camera.location = (244.989, -295.666, 266.863)
ob_auto_camera.rotation_euler = (1.09748, -7.21219e-08, 0.694738)
scene.camera = ob_auto_camera
light_auto_sun = bpy.data.lights.new('AutoSun', 'SUN')
light_auto_sun.energy = 3.0
light_auto_sun.angle = 0.0523599
ob_auto_sun = bpy.data.objects.new('AutoSun', light_auto_sun)
scene.collection.objects.link(ob_auto_sun)
ob_auto_sun.rotation_euler = (0.872665, 0.174533, 0.523599)
bpy.context.view_layer.update()
